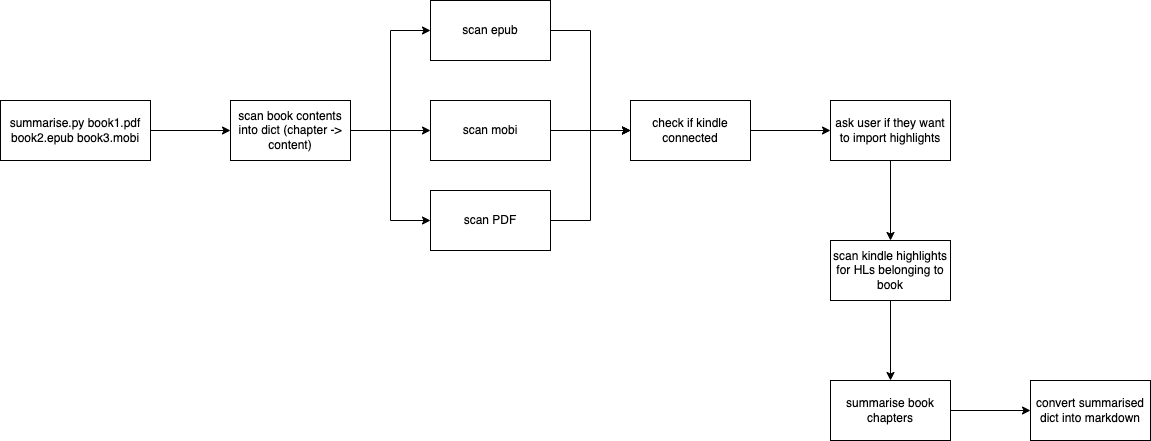

The diagram above was exported from draw.io. Its source (the exported page's mxGraphModel, read from the mxfile embedded in the PNG):
<mxGraphModel dx="362" dy="463" grid="1" gridSize="10" guides="1" tooltips="1" connect="1" arrows="1" fold="1" page="1" pageScale="1" pageWidth="850" pageHeight="1100" math="0" shadow="0">
  <root>
    <mxCell id="0" />
    <mxCell id="1" parent="0" />
    <mxCell id="8ft_6FHKjU2aoWv0XGqn-24" value="" style="edgeStyle=orthogonalEdgeStyle;rounded=0;orthogonalLoop=1;jettySize=auto;html=1;" parent="1" source="8ft_6FHKjU2aoWv0XGqn-15" target="8ft_6FHKjU2aoWv0XGqn-16" edge="1">
      <mxGeometry relative="1" as="geometry" />
    </mxCell>
    <mxCell id="8ft_6FHKjU2aoWv0XGqn-15" value="summarise.py book1.pdf book2.epub book3.mobi" style="rounded=0;whiteSpace=wrap;html=1;" parent="1" vertex="1">
      <mxGeometry x="130" y="280" width="150" height="60" as="geometry" />
    </mxCell>
    <mxCell id="8ft_6FHKjU2aoWv0XGqn-18" value="" style="edgeStyle=orthogonalEdgeStyle;rounded=0;orthogonalLoop=1;jettySize=auto;html=1;" parent="1" source="8ft_6FHKjU2aoWv0XGqn-16" target="8ft_6FHKjU2aoWv0XGqn-17" edge="1">
      <mxGeometry relative="1" as="geometry">
        <Array as="points">
          <mxPoint x="520" y="310" />
          <mxPoint x="520" y="210" />
        </Array>
      </mxGeometry>
    </mxCell>
    <mxCell id="8ft_6FHKjU2aoWv0XGqn-21" value="" style="edgeStyle=orthogonalEdgeStyle;rounded=0;orthogonalLoop=1;jettySize=auto;html=1;" parent="1" source="8ft_6FHKjU2aoWv0XGqn-16" target="8ft_6FHKjU2aoWv0XGqn-19" edge="1">
      <mxGeometry relative="1" as="geometry">
        <Array as="points">
          <mxPoint x="520" y="310" />
          <mxPoint x="520" y="400" />
        </Array>
      </mxGeometry>
    </mxCell>
    <mxCell id="8ft_6FHKjU2aoWv0XGqn-23" value="" style="edgeStyle=orthogonalEdgeStyle;rounded=0;orthogonalLoop=1;jettySize=auto;html=1;" parent="1" source="8ft_6FHKjU2aoWv0XGqn-16" target="8ft_6FHKjU2aoWv0XGqn-22" edge="1">
      <mxGeometry relative="1" as="geometry" />
    </mxCell>
    <mxCell id="8ft_6FHKjU2aoWv0XGqn-16" value="scan book contents into dict (chapter -&amp;gt; content)" style="rounded=0;whiteSpace=wrap;html=1;" parent="1" vertex="1">
      <mxGeometry x="360" y="280" width="120" height="60" as="geometry" />
    </mxCell>
    <mxCell id="8ft_6FHKjU2aoWv0XGqn-27" style="edgeStyle=orthogonalEdgeStyle;rounded=0;orthogonalLoop=1;jettySize=auto;html=1;exitX=1;exitY=0.5;exitDx=0;exitDy=0;entryX=0;entryY=0.5;entryDx=0;entryDy=0;" parent="1" source="8ft_6FHKjU2aoWv0XGqn-17" target="8ft_6FHKjU2aoWv0XGqn-25" edge="1">
      <mxGeometry relative="1" as="geometry" />
    </mxCell>
    <mxCell id="8ft_6FHKjU2aoWv0XGqn-17" value="scan epub" style="rounded=0;whiteSpace=wrap;html=1;" parent="1" vertex="1">
      <mxGeometry x="560" y="180" width="120" height="60" as="geometry" />
    </mxCell>
    <mxCell id="8ft_6FHKjU2aoWv0XGqn-28" style="edgeStyle=orthogonalEdgeStyle;rounded=0;orthogonalLoop=1;jettySize=auto;html=1;exitX=1;exitY=0.5;exitDx=0;exitDy=0;entryX=0;entryY=0.5;entryDx=0;entryDy=0;" parent="1" source="8ft_6FHKjU2aoWv0XGqn-19" target="8ft_6FHKjU2aoWv0XGqn-25" edge="1">
      <mxGeometry relative="1" as="geometry">
        <mxPoint x="720" y="330" as="targetPoint" />
        <Array as="points">
          <mxPoint x="720" y="400" />
          <mxPoint x="720" y="310" />
        </Array>
      </mxGeometry>
    </mxCell>
    <mxCell id="8ft_6FHKjU2aoWv0XGqn-19" value="scan PDF" style="rounded=0;whiteSpace=wrap;html=1;" parent="1" vertex="1">
      <mxGeometry x="560" y="370" width="120" height="60" as="geometry" />
    </mxCell>
    <mxCell id="8ft_6FHKjU2aoWv0XGqn-26" value="" style="edgeStyle=orthogonalEdgeStyle;rounded=0;orthogonalLoop=1;jettySize=auto;html=1;" parent="1" source="8ft_6FHKjU2aoWv0XGqn-22" target="8ft_6FHKjU2aoWv0XGqn-25" edge="1">
      <mxGeometry relative="1" as="geometry" />
    </mxCell>
    <mxCell id="8ft_6FHKjU2aoWv0XGqn-22" value="scan mobi" style="rounded=0;whiteSpace=wrap;html=1;" parent="1" vertex="1">
      <mxGeometry x="560" y="280" width="120" height="60" as="geometry" />
    </mxCell>
    <mxCell id="8ft_6FHKjU2aoWv0XGqn-30" value="" style="edgeStyle=orthogonalEdgeStyle;rounded=0;orthogonalLoop=1;jettySize=auto;html=1;" parent="1" source="8ft_6FHKjU2aoWv0XGqn-25" target="8ft_6FHKjU2aoWv0XGqn-29" edge="1">
      <mxGeometry relative="1" as="geometry" />
    </mxCell>
    <mxCell id="8ft_6FHKjU2aoWv0XGqn-25" value="check if kindle connected" style="rounded=0;whiteSpace=wrap;html=1;" parent="1" vertex="1">
      <mxGeometry x="760" y="280" width="120" height="60" as="geometry" />
    </mxCell>
    <mxCell id="8ft_6FHKjU2aoWv0XGqn-32" value="" style="edgeStyle=orthogonalEdgeStyle;rounded=0;orthogonalLoop=1;jettySize=auto;html=1;" parent="1" source="8ft_6FHKjU2aoWv0XGqn-29" target="8ft_6FHKjU2aoWv0XGqn-31" edge="1">
      <mxGeometry relative="1" as="geometry" />
    </mxCell>
    <mxCell id="8ft_6FHKjU2aoWv0XGqn-29" value="ask user if they want to import highlights" style="rounded=0;whiteSpace=wrap;html=1;" parent="1" vertex="1">
      <mxGeometry x="960" y="280" width="120" height="60" as="geometry" />
    </mxCell>
    <mxCell id="8ft_6FHKjU2aoWv0XGqn-34" value="" style="edgeStyle=orthogonalEdgeStyle;rounded=0;orthogonalLoop=1;jettySize=auto;html=1;" parent="1" source="8ft_6FHKjU2aoWv0XGqn-31" target="8ft_6FHKjU2aoWv0XGqn-33" edge="1">
      <mxGeometry relative="1" as="geometry" />
    </mxCell>
    <mxCell id="8ft_6FHKjU2aoWv0XGqn-31" value="scan kindle highlights for HLs belonging to book" style="rounded=0;whiteSpace=wrap;html=1;" parent="1" vertex="1">
      <mxGeometry x="960" y="420" width="120" height="60" as="geometry" />
    </mxCell>
    <mxCell id="8ft_6FHKjU2aoWv0XGqn-36" value="" style="edgeStyle=orthogonalEdgeStyle;rounded=0;orthogonalLoop=1;jettySize=auto;html=1;" parent="1" source="8ft_6FHKjU2aoWv0XGqn-33" target="8ft_6FHKjU2aoWv0XGqn-35" edge="1">
      <mxGeometry relative="1" as="geometry" />
    </mxCell>
    <mxCell id="8ft_6FHKjU2aoWv0XGqn-33" value="&lt;div&gt;summarise book chapters&lt;br&gt;&lt;/div&gt;" style="rounded=0;whiteSpace=wrap;html=1;" parent="1" vertex="1">
      <mxGeometry x="960" y="560" width="120" height="60" as="geometry" />
    </mxCell>
    <mxCell id="8ft_6FHKjU2aoWv0XGqn-35" value="&lt;div&gt;convert summarised dict into markdown&lt;br&gt;&lt;/div&gt;" style="rounded=0;whiteSpace=wrap;html=1;" parent="1" vertex="1">
      <mxGeometry x="1160" y="560" width="120" height="60" as="geometry" />
    </mxCell>
  </root>
</mxGraphModel>